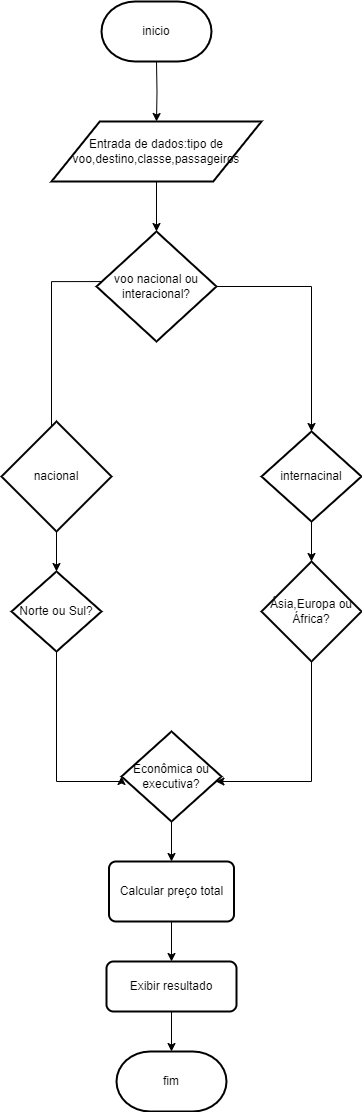

The diagram above was exported from draw.io. Its source (the exported page's mxGraphModel, read from the mxfile embedded in the PNG):
<mxGraphModel dx="1035" dy="501" grid="1" gridSize="10" guides="1" tooltips="1" connect="1" arrows="1" fold="1" page="1" pageScale="1" pageWidth="827" pageHeight="1169" math="0" shadow="0">
  <root>
    <mxCell id="0" />
    <mxCell id="1" parent="0" />
    <mxCell id="DCX1INUgS_otxLsFhF1e-3" value="" style="edgeStyle=orthogonalEdgeStyle;rounded=0;orthogonalLoop=1;jettySize=auto;html=1;" edge="1" parent="1" target="DCX1INUgS_otxLsFhF1e-2">
      <mxGeometry relative="1" as="geometry">
        <mxPoint x="345" y="80" as="sourcePoint" />
      </mxGeometry>
    </mxCell>
    <mxCell id="DCX1INUgS_otxLsFhF1e-6" value="" style="edgeStyle=orthogonalEdgeStyle;rounded=0;orthogonalLoop=1;jettySize=auto;html=1;" edge="1" parent="1" source="DCX1INUgS_otxLsFhF1e-2" target="DCX1INUgS_otxLsFhF1e-5">
      <mxGeometry relative="1" as="geometry" />
    </mxCell>
    <mxCell id="DCX1INUgS_otxLsFhF1e-2" value="Entrada de dados:tipo de voo,destino,classe,passageiros" style="shape=parallelogram;html=1;strokeWidth=2;perimeter=parallelogramPerimeter;whiteSpace=wrap;rounded=1;arcSize=0;size=0.23;" vertex="1" parent="1">
      <mxGeometry x="240" y="140" width="210" height="60" as="geometry" />
    </mxCell>
    <mxCell id="DCX1INUgS_otxLsFhF1e-8" value="" style="edgeStyle=orthogonalEdgeStyle;rounded=0;orthogonalLoop=1;jettySize=auto;html=1;entryX=0.377;entryY=0.151;entryDx=0;entryDy=0;entryPerimeter=0;" edge="1" parent="1" target="DCX1INUgS_otxLsFhF1e-7">
      <mxGeometry relative="1" as="geometry">
        <mxPoint x="302.5" y="300.0588235294117" as="sourcePoint" />
        <mxPoint x="247.5" y="370" as="targetPoint" />
        <Array as="points">
          <mxPoint x="240" y="300" />
          <mxPoint x="240" y="457" />
        </Array>
      </mxGeometry>
    </mxCell>
    <mxCell id="DCX1INUgS_otxLsFhF1e-12" value="" style="edgeStyle=orthogonalEdgeStyle;rounded=0;orthogonalLoop=1;jettySize=auto;html=1;" edge="1" parent="1" source="DCX1INUgS_otxLsFhF1e-5" target="DCX1INUgS_otxLsFhF1e-11">
      <mxGeometry relative="1" as="geometry">
        <Array as="points">
          <mxPoint x="500" y="305" />
        </Array>
      </mxGeometry>
    </mxCell>
    <mxCell id="DCX1INUgS_otxLsFhF1e-5" value="voo nacional ou interacional?" style="strokeWidth=2;html=1;shape=mxgraph.flowchart.decision;whiteSpace=wrap;" vertex="1" parent="1">
      <mxGeometry x="285" y="250" width="120" height="110" as="geometry" />
    </mxCell>
    <mxCell id="DCX1INUgS_otxLsFhF1e-16" value="" style="edgeStyle=orthogonalEdgeStyle;rounded=0;orthogonalLoop=1;jettySize=auto;html=1;" edge="1" parent="1" source="DCX1INUgS_otxLsFhF1e-7" target="DCX1INUgS_otxLsFhF1e-15">
      <mxGeometry relative="1" as="geometry" />
    </mxCell>
    <mxCell id="DCX1INUgS_otxLsFhF1e-7" value="nacional" style="strokeWidth=2;html=1;shape=mxgraph.flowchart.decision;whiteSpace=wrap;" vertex="1" parent="1">
      <mxGeometry x="190" y="440" width="110" height="110" as="geometry" />
    </mxCell>
    <mxCell id="DCX1INUgS_otxLsFhF1e-14" value="" style="edgeStyle=orthogonalEdgeStyle;rounded=0;orthogonalLoop=1;jettySize=auto;html=1;" edge="1" parent="1" source="DCX1INUgS_otxLsFhF1e-11" target="DCX1INUgS_otxLsFhF1e-13">
      <mxGeometry relative="1" as="geometry" />
    </mxCell>
    <mxCell id="DCX1INUgS_otxLsFhF1e-11" value="internacinal" style="rhombus;whiteSpace=wrap;html=1;strokeWidth=2;" vertex="1" parent="1">
      <mxGeometry x="450" y="450" width="100" height="90" as="geometry" />
    </mxCell>
    <mxCell id="DCX1INUgS_otxLsFhF1e-18" value="" style="edgeStyle=orthogonalEdgeStyle;rounded=0;orthogonalLoop=1;jettySize=auto;html=1;" edge="1" parent="1" source="DCX1INUgS_otxLsFhF1e-13" target="DCX1INUgS_otxLsFhF1e-17">
      <mxGeometry relative="1" as="geometry">
        <Array as="points">
          <mxPoint x="500" y="800" />
        </Array>
      </mxGeometry>
    </mxCell>
    <mxCell id="DCX1INUgS_otxLsFhF1e-13" value="Ásia,Europa ou África?" style="strokeWidth=2;html=1;shape=mxgraph.flowchart.decision;whiteSpace=wrap;" vertex="1" parent="1">
      <mxGeometry x="450" y="580" width="100" height="100" as="geometry" />
    </mxCell>
    <mxCell id="DCX1INUgS_otxLsFhF1e-19" style="edgeStyle=orthogonalEdgeStyle;rounded=0;orthogonalLoop=1;jettySize=auto;html=1;entryX=0;entryY=0.5;entryDx=0;entryDy=0;exitX=0;exitY=1;exitDx=0;exitDy=0;" edge="1" parent="1" source="DCX1INUgS_otxLsFhF1e-15" target="DCX1INUgS_otxLsFhF1e-17">
      <mxGeometry relative="1" as="geometry">
        <mxPoint x="290" y="800" as="targetPoint" />
        <mxPoint x="120" y="680" as="sourcePoint" />
        <Array as="points">
          <mxPoint x="240" y="650" />
          <mxPoint x="240" y="660" />
          <mxPoint x="245" y="660" />
          <mxPoint x="245" y="800" />
        </Array>
      </mxGeometry>
    </mxCell>
    <mxCell id="DCX1INUgS_otxLsFhF1e-15" value="Norte ou Sul?" style="rhombus;whiteSpace=wrap;html=1;strokeWidth=2;" vertex="1" parent="1">
      <mxGeometry x="200" y="590" width="90" height="80" as="geometry" />
    </mxCell>
    <mxCell id="DCX1INUgS_otxLsFhF1e-21" value="" style="edgeStyle=orthogonalEdgeStyle;rounded=0;orthogonalLoop=1;jettySize=auto;html=1;" edge="1" parent="1" source="DCX1INUgS_otxLsFhF1e-17" target="DCX1INUgS_otxLsFhF1e-20">
      <mxGeometry relative="1" as="geometry" />
    </mxCell>
    <mxCell id="DCX1INUgS_otxLsFhF1e-17" value="Econômica ou executiva?" style="rhombus;whiteSpace=wrap;html=1;strokeWidth=2;" vertex="1" parent="1">
      <mxGeometry x="310" y="750" width="100" height="90" as="geometry" />
    </mxCell>
    <mxCell id="DCX1INUgS_otxLsFhF1e-23" value="" style="edgeStyle=orthogonalEdgeStyle;rounded=0;orthogonalLoop=1;jettySize=auto;html=1;" edge="1" parent="1" source="DCX1INUgS_otxLsFhF1e-20" target="DCX1INUgS_otxLsFhF1e-22">
      <mxGeometry relative="1" as="geometry" />
    </mxCell>
    <mxCell id="DCX1INUgS_otxLsFhF1e-20" value="Calcular preço total" style="rounded=1;whiteSpace=wrap;html=1;absoluteArcSize=1;arcSize=14;strokeWidth=2;" vertex="1" parent="1">
      <mxGeometry x="297.5" y="880" width="125" height="60" as="geometry" />
    </mxCell>
    <mxCell id="DCX1INUgS_otxLsFhF1e-25" value="" style="edgeStyle=orthogonalEdgeStyle;rounded=0;orthogonalLoop=1;jettySize=auto;html=1;" edge="1" parent="1" source="DCX1INUgS_otxLsFhF1e-22" target="DCX1INUgS_otxLsFhF1e-24">
      <mxGeometry relative="1" as="geometry" />
    </mxCell>
    <mxCell id="DCX1INUgS_otxLsFhF1e-22" value="Exibir resultado" style="rounded=1;whiteSpace=wrap;html=1;absoluteArcSize=1;arcSize=14;strokeWidth=2;" vertex="1" parent="1">
      <mxGeometry x="295" y="980" width="130" height="50" as="geometry" />
    </mxCell>
    <mxCell id="DCX1INUgS_otxLsFhF1e-24" value="fim" style="strokeWidth=2;html=1;shape=mxgraph.flowchart.terminator;whiteSpace=wrap;" vertex="1" parent="1">
      <mxGeometry x="305" y="1070" width="110" height="60" as="geometry" />
    </mxCell>
    <mxCell id="DCX1INUgS_otxLsFhF1e-26" value="inicio" style="strokeWidth=2;html=1;shape=mxgraph.flowchart.terminator;whiteSpace=wrap;" vertex="1" parent="1">
      <mxGeometry x="290" y="20" width="110" height="60" as="geometry" />
    </mxCell>
  </root>
</mxGraphModel>